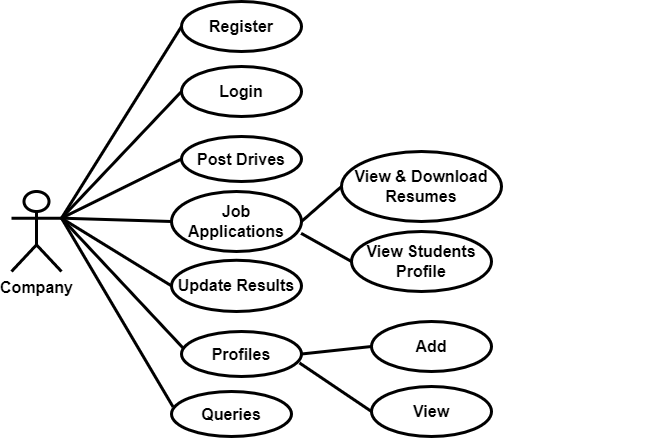

The diagram above was exported from draw.io. Its source (the exported page's mxGraphModel, read from the mxfile embedded in the PNG):
<mxGraphModel dx="1050" dy="515" grid="1" gridSize="10" guides="1" tooltips="1" connect="1" arrows="1" fold="1" page="1" pageScale="1" pageWidth="850" pageHeight="1100" math="0" shadow="0">
  <root>
    <mxCell id="0" />
    <mxCell id="1" parent="0" />
    <mxCell id="Fx3oAOx5RUI43x8h_byY-1" value="Company" style="shape=umlActor;verticalLabelPosition=bottom;verticalAlign=top;html=1;fontStyle=1;fontSize=16;strokeWidth=3;align=center;labelBackgroundColor=none;rounded=1;" parent="1" vertex="1">
      <mxGeometry x="50" y="210" width="50" height="80" as="geometry" />
    </mxCell>
    <mxCell id="Fx3oAOx5RUI43x8h_byY-2" value="Post Drives" style="ellipse;whiteSpace=wrap;html=1;fontStyle=1;fontSize=16;strokeWidth=3;align=center;labelBackgroundColor=none;rounded=1;" parent="1" vertex="1">
      <mxGeometry x="220" y="155" width="120" height="45" as="geometry" />
    </mxCell>
    <mxCell id="Fx3oAOx5RUI43x8h_byY-3" value="Update Results" style="ellipse;whiteSpace=wrap;html=1;fontStyle=1;fontSize=16;strokeWidth=3;align=center;labelBackgroundColor=none;rounded=1;" parent="1" vertex="1">
      <mxGeometry x="210" y="278.75" width="130" height="51.25" as="geometry" />
    </mxCell>
    <mxCell id="Fx3oAOx5RUI43x8h_byY-4" value="Add" style="ellipse;whiteSpace=wrap;html=1;fontStyle=1;fontSize=16;strokeWidth=3;align=center;labelBackgroundColor=none;rounded=1;" parent="1" vertex="1">
      <mxGeometry x="410" y="340" width="120" height="50" as="geometry" />
    </mxCell>
    <mxCell id="Fx3oAOx5RUI43x8h_byY-5" value="Queries" style="ellipse;whiteSpace=wrap;html=1;fontStyle=1;fontSize=16;strokeWidth=3;align=center;labelBackgroundColor=none;rounded=1;" parent="1" vertex="1">
      <mxGeometry x="210" y="410" width="120" height="45" as="geometry" />
    </mxCell>
    <mxCell id="Fx3oAOx5RUI43x8h_byY-6" style="edgeStyle=orthogonalEdgeStyle;rounded=1;orthogonalLoop=1;jettySize=auto;html=1;exitX=0.5;exitY=1;exitDx=0;exitDy=0;fontStyle=1;fontSize=16;strokeWidth=3;align=center;labelBackgroundColor=none;fontColor=default;" parent="1" edge="1">
      <mxGeometry relative="1" as="geometry">
        <mxPoint x="500" y="50" as="sourcePoint" />
        <mxPoint x="500" y="50" as="targetPoint" />
      </mxGeometry>
    </mxCell>
    <mxCell id="Fx3oAOx5RUI43x8h_byY-7" value="Login" style="ellipse;whiteSpace=wrap;html=1;fontStyle=1;fontSize=16;strokeWidth=3;align=center;labelBackgroundColor=none;rounded=1;" parent="1" vertex="1">
      <mxGeometry x="220" y="85" width="120" height="50" as="geometry" />
    </mxCell>
    <mxCell id="Fx3oAOx5RUI43x8h_byY-8" style="edgeStyle=orthogonalEdgeStyle;rounded=1;orthogonalLoop=1;jettySize=auto;html=1;exitX=0.5;exitY=1;exitDx=0;exitDy=0;fontStyle=1;fontSize=16;strokeWidth=3;align=center;labelBackgroundColor=none;fontColor=default;" parent="1" edge="1">
      <mxGeometry relative="1" as="geometry">
        <mxPoint x="690" y="250" as="sourcePoint" />
        <mxPoint x="690" y="250" as="targetPoint" />
      </mxGeometry>
    </mxCell>
    <mxCell id="Fx3oAOx5RUI43x8h_byY-10" value="Job Applications" style="ellipse;whiteSpace=wrap;html=1;fontStyle=1;fontSize=16;strokeWidth=3;align=center;labelBackgroundColor=none;rounded=1;" parent="1" vertex="1">
      <mxGeometry x="210" y="210" width="130" height="60" as="geometry" />
    </mxCell>
    <mxCell id="Fx3oAOx5RUI43x8h_byY-11" value="View &amp;amp; Download Resumes" style="ellipse;whiteSpace=wrap;html=1;fontStyle=1;fontSize=16;strokeWidth=3;align=center;labelBackgroundColor=none;rounded=1;" parent="1" vertex="1">
      <mxGeometry x="380" y="170" width="160" height="70" as="geometry" />
    </mxCell>
    <mxCell id="Fx3oAOx5RUI43x8h_byY-12" value="Profiles" style="ellipse;whiteSpace=wrap;html=1;fontStyle=1;fontSize=16;strokeWidth=3;align=center;labelBackgroundColor=none;rounded=1;" parent="1" vertex="1">
      <mxGeometry x="220" y="350" width="120" height="45" as="geometry" />
    </mxCell>
    <mxCell id="Fx3oAOx5RUI43x8h_byY-13" value="View" style="ellipse;whiteSpace=wrap;html=1;fontStyle=1;fontSize=16;strokeWidth=3;align=center;labelBackgroundColor=none;rounded=1;" parent="1" vertex="1">
      <mxGeometry x="410" y="405" width="120" height="50" as="geometry" />
    </mxCell>
    <mxCell id="Fx3oAOx5RUI43x8h_byY-24" value="Register" style="ellipse;whiteSpace=wrap;html=1;fontStyle=1;fontSize=16;strokeWidth=3;align=center;labelBackgroundColor=none;rounded=1;" parent="1" vertex="1">
      <mxGeometry x="220" y="20" width="120" height="50" as="geometry" />
    </mxCell>
    <mxCell id="Fx3oAOx5RUI43x8h_byY-28" value="View Students Profile" style="ellipse;whiteSpace=wrap;html=1;fontStyle=1;fontSize=16;strokeWidth=3;align=center;labelBackgroundColor=none;rounded=1;" parent="1" vertex="1">
      <mxGeometry x="390" y="250" width="140" height="60" as="geometry" />
    </mxCell>
    <mxCell id="TeUOdC9jL7ZkCoXR4NRn-2" value="" style="endArrow=none;html=1;rounded=1;strokeColor=default;strokeWidth=3;exitX=1;exitY=0.3333333333333333;exitDx=0;exitDy=0;exitPerimeter=0;entryX=0;entryY=0.5;entryDx=0;entryDy=0;" edge="1" parent="1" source="Fx3oAOx5RUI43x8h_byY-1" target="Fx3oAOx5RUI43x8h_byY-24">
      <mxGeometry width="50" height="50" relative="1" as="geometry">
        <mxPoint x="550" y="230" as="sourcePoint" />
        <mxPoint x="650" y="240" as="targetPoint" />
      </mxGeometry>
    </mxCell>
    <mxCell id="TeUOdC9jL7ZkCoXR4NRn-3" value="" style="endArrow=none;html=1;rounded=1;strokeColor=default;strokeWidth=3;exitX=1;exitY=0.3333333333333333;exitDx=0;exitDy=0;exitPerimeter=0;" edge="1" parent="1" source="Fx3oAOx5RUI43x8h_byY-1">
      <mxGeometry width="50" height="50" relative="1" as="geometry">
        <mxPoint x="580" y="275" as="sourcePoint" />
        <mxPoint x="220" y="110" as="targetPoint" />
      </mxGeometry>
    </mxCell>
    <mxCell id="TeUOdC9jL7ZkCoXR4NRn-4" value="" style="endArrow=none;html=1;rounded=1;strokeColor=default;strokeWidth=3;exitX=1;exitY=0.3333333333333333;exitDx=0;exitDy=0;exitPerimeter=0;entryX=0;entryY=0.5;entryDx=0;entryDy=0;" edge="1" parent="1" source="Fx3oAOx5RUI43x8h_byY-1" target="Fx3oAOx5RUI43x8h_byY-2">
      <mxGeometry width="50" height="50" relative="1" as="geometry">
        <mxPoint x="620" y="330" as="sourcePoint" />
        <mxPoint x="670" y="260" as="targetPoint" />
      </mxGeometry>
    </mxCell>
    <mxCell id="TeUOdC9jL7ZkCoXR4NRn-5" value="" style="endArrow=none;html=1;rounded=1;strokeColor=default;strokeWidth=3;exitX=1;exitY=0.3333333333333333;exitDx=0;exitDy=0;exitPerimeter=0;entryX=0;entryY=0.5;entryDx=0;entryDy=0;" edge="1" parent="1" source="Fx3oAOx5RUI43x8h_byY-1" target="Fx3oAOx5RUI43x8h_byY-10">
      <mxGeometry width="50" height="50" relative="1" as="geometry">
        <mxPoint x="630" y="340" as="sourcePoint" />
        <mxPoint x="680" y="270" as="targetPoint" />
      </mxGeometry>
    </mxCell>
    <mxCell id="TeUOdC9jL7ZkCoXR4NRn-6" value="" style="endArrow=none;html=1;rounded=1;strokeColor=default;strokeWidth=3;exitX=1;exitY=0.3333333333333333;exitDx=0;exitDy=0;exitPerimeter=0;entryX=0;entryY=0.5;entryDx=0;entryDy=0;" edge="1" parent="1" source="Fx3oAOx5RUI43x8h_byY-1" target="Fx3oAOx5RUI43x8h_byY-3">
      <mxGeometry width="50" height="50" relative="1" as="geometry">
        <mxPoint x="640" y="350" as="sourcePoint" />
        <mxPoint x="690" y="280" as="targetPoint" />
      </mxGeometry>
    </mxCell>
    <mxCell id="TeUOdC9jL7ZkCoXR4NRn-7" value="" style="endArrow=none;html=1;rounded=1;strokeColor=default;strokeWidth=3;exitX=1;exitY=0.3333333333333333;exitDx=0;exitDy=0;exitPerimeter=0;entryX=0.017;entryY=0.378;entryDx=0;entryDy=0;entryPerimeter=0;" edge="1" parent="1" source="Fx3oAOx5RUI43x8h_byY-1" target="Fx3oAOx5RUI43x8h_byY-12">
      <mxGeometry width="50" height="50" relative="1" as="geometry">
        <mxPoint x="650" y="360" as="sourcePoint" />
        <mxPoint x="700" y="290" as="targetPoint" />
      </mxGeometry>
    </mxCell>
    <mxCell id="TeUOdC9jL7ZkCoXR4NRn-8" value="" style="endArrow=none;html=1;rounded=1;strokeColor=default;strokeWidth=3;exitX=1;exitY=0.3333333333333333;exitDx=0;exitDy=0;exitPerimeter=0;entryX=0.013;entryY=0.342;entryDx=0;entryDy=0;entryPerimeter=0;" edge="1" parent="1" source="Fx3oAOx5RUI43x8h_byY-1" target="Fx3oAOx5RUI43x8h_byY-5">
      <mxGeometry width="50" height="50" relative="1" as="geometry">
        <mxPoint x="610" y="400" as="sourcePoint" />
        <mxPoint x="660" y="330" as="targetPoint" />
      </mxGeometry>
    </mxCell>
    <mxCell id="TeUOdC9jL7ZkCoXR4NRn-9" value="" style="endArrow=none;html=1;rounded=1;strokeColor=default;strokeWidth=3;exitX=1;exitY=0.5;exitDx=0;exitDy=0;entryX=0;entryY=0.5;entryDx=0;entryDy=0;" edge="1" parent="1" source="Fx3oAOx5RUI43x8h_byY-10" target="Fx3oAOx5RUI43x8h_byY-11">
      <mxGeometry width="50" height="50" relative="1" as="geometry">
        <mxPoint x="670" y="380" as="sourcePoint" />
        <mxPoint x="720" y="310" as="targetPoint" />
      </mxGeometry>
    </mxCell>
    <mxCell id="TeUOdC9jL7ZkCoXR4NRn-10" value="" style="endArrow=none;html=1;rounded=1;strokeColor=default;strokeWidth=3;exitX=0.997;exitY=0.697;exitDx=0;exitDy=0;exitPerimeter=0;entryX=0;entryY=0.5;entryDx=0;entryDy=0;" edge="1" parent="1" source="Fx3oAOx5RUI43x8h_byY-10" target="Fx3oAOx5RUI43x8h_byY-28">
      <mxGeometry width="50" height="50" relative="1" as="geometry">
        <mxPoint x="680" y="390" as="sourcePoint" />
        <mxPoint x="730" y="320" as="targetPoint" />
      </mxGeometry>
    </mxCell>
    <mxCell id="TeUOdC9jL7ZkCoXR4NRn-11" value="" style="endArrow=none;html=1;rounded=1;strokeColor=default;strokeWidth=3;exitX=1;exitY=0.5;exitDx=0;exitDy=0;entryX=0;entryY=0.5;entryDx=0;entryDy=0;" edge="1" parent="1" source="Fx3oAOx5RUI43x8h_byY-12" target="Fx3oAOx5RUI43x8h_byY-4">
      <mxGeometry width="50" height="50" relative="1" as="geometry">
        <mxPoint x="690" y="400" as="sourcePoint" />
        <mxPoint x="740" y="330" as="targetPoint" />
      </mxGeometry>
    </mxCell>
    <mxCell id="TeUOdC9jL7ZkCoXR4NRn-12" value="" style="endArrow=none;html=1;rounded=1;strokeColor=default;strokeWidth=3;exitX=0.983;exitY=0.698;exitDx=0;exitDy=0;exitPerimeter=0;entryX=0;entryY=0.5;entryDx=0;entryDy=0;" edge="1" parent="1" source="Fx3oAOx5RUI43x8h_byY-12" target="Fx3oAOx5RUI43x8h_byY-13">
      <mxGeometry width="50" height="50" relative="1" as="geometry">
        <mxPoint x="610" y="380" as="sourcePoint" />
        <mxPoint x="660" y="310" as="targetPoint" />
      </mxGeometry>
    </mxCell>
  </root>
</mxGraphModel>